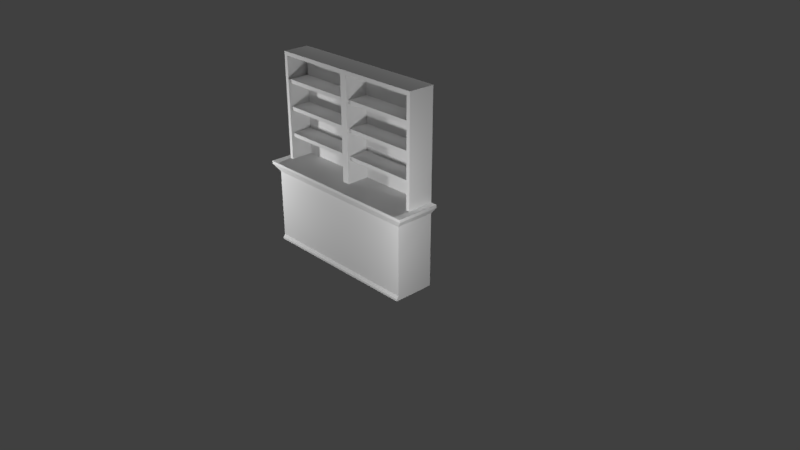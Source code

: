 # Source: shelf.blend  (saved by Blender 2.79.0; exported with 4.5.12 LTS)
import bpy
from mathutils import Matrix  # noqa: F401  (used for matrix-valued properties, if any)

bpy.ops.wm.read_factory_settings(use_empty=True)
scene = bpy.context.scene
scene.name = 'Scene'

# ---- collections
col_collection_1 = bpy.data.collections.new('Collection 1'); scene.collection.children.link(col_collection_1)

# ---- materials (node trees are filled in below, after node groups)
mat_material = bpy.data.materials.new('Material')
mat_material.alpha_threshold = 0.0
mat_material.use_transparent_shadow = False
mat_material.roughness = 0.5
mat_material.line_color = (0.0, 0.0, 0.0, 1.0)

# ---- material node trees

# ---- world
world_world = bpy.data.worlds.new('World'); scene.world = world_world
world_world.color = (0.05088, 0.05088, 0.05088)
world_world.use_sun_shadow = False
world_world.sun_shadow_jitter_overblur = 0.0
world_world.cycles.sampling_method = 'MANUAL'

# ---- cameras
cam_camera = bpy.data.cameras.new('Camera')
cam_camera.clip_end = 100.0
cam_camera.lens = 35.0
cam_camera.sensor_width = 32.0
cam_camera.sensor_height = 18.0
cam_camera.ortho_scale = 7.314
cam_camera.dof.focus_distance = 0.0
cam_camera.dof.aperture_fstop = 128.0

# ---- lights
light_lamp_003 = bpy.data.lights.new('Lamp.003', 'POINT')
light_lamp_003.transmission_factor = 0.0
light_lamp_003.cutoff_distance = 30.0
light_lamp_003.energy = 100.0
light_lamp_003.shadow_buffer_clip_start = 1.001
light_lamp_003.shadow_soft_size = 0.1
light_lamp_003.shadow_maximum_resolution = 0.006
light_lamp_003.use_absolute_resolution = True
light_lamp_002 = bpy.data.lights.new('Lamp.002', 'POINT')
light_lamp_002.transmission_factor = 0.0
light_lamp_002.cutoff_distance = 30.0
light_lamp_002.energy = 100.0
light_lamp_002.shadow_buffer_clip_start = 1.001
light_lamp_002.shadow_soft_size = 0.1
light_lamp_002.shadow_maximum_resolution = 0.006
light_lamp_002.use_absolute_resolution = True
light_lamp_001 = bpy.data.lights.new('Lamp.001', 'POINT')
light_lamp_001.transmission_factor = 0.0
light_lamp_001.cutoff_distance = 30.0
light_lamp_001.energy = 100.0
light_lamp_001.shadow_buffer_clip_start = 1.001
light_lamp_001.shadow_soft_size = 0.1
light_lamp_001.shadow_maximum_resolution = 0.006
light_lamp_001.use_absolute_resolution = True
light_lamp = bpy.data.lights.new('Lamp', 'POINT')
light_lamp.transmission_factor = 0.0
light_lamp.cutoff_distance = 30.0
light_lamp.energy = 100.0
light_lamp.shadow_buffer_clip_start = 1.001
light_lamp.shadow_soft_size = 0.1
light_lamp.shadow_maximum_resolution = 0.006
light_lamp.use_absolute_resolution = True

# ---- meshes
me_cube = bpy.data.meshes.new('Cube')
me_cube.from_pydata([(1.1, -0.543, 0.0), (0.0, -0.35, 2.5), (1.1, -2.384e-07, 0.0), (1.1, -0.543, 0.02529), (0.0, -5.96e-08, 2.5), (1.1, -2.384e-07, 0.02529), (1.1, -0.517, 0.06128), (1.1, -0.35, 2.5), (0.05, 0.0, 2.5), (1.1, -2.384e-07, 0.06128), (1.1, -0.517, 0.9623), (1.1, -2.384e-07, 2.5), (1.1, -2.384e-07, 0.9623), (1.185, -0.5789, 1.062), (1.185, -2.384e-07, 1.062), (1.185, -0.5789, 1.1), (0.05, -0.35, 1.1), (1.1, -2.384e-07, 1.1), (1.05, -0.35, 1.1), (0.05, 0.0, 1.1), (1.1, -0.35, 1.1), (0.0, -0.543, 0.0), (3.576e-07, -5.96e-08, 0.0), (0.0, -0.543, 0.02529), (3.576e-07, -5.96e-08, 0.02529), (0.0, -0.517, 0.06128), (3.576e-07, -5.96e-08, 0.06128), (0.0, -0.517, 0.9623), (0.0, -5.96e-08, 0.9623), (0.0, -0.5789, 1.062), (0.0, -5.96e-08, 1.062), (0.0, -0.5789, 1.1), (0.0, -5.96e-08, 1.1), (0.0, -0.35, 1.1), (1.185, 0.0, 1.1), (0.05, -0.05, 1.1), (1.05, -0.05, 1.1), (0.05, -0.35, 1.4), (0.0, -0.35, 1.4), (0.0, -5.96e-08, 1.4), (1.05, -0.35, 1.4), (0.05, 0.0, 1.4), (1.1, -2.384e-07, 1.4), (1.1, -0.35, 1.4), (0.05, -0.05, 1.4), (1.05, -0.05, 1.4), (0.0, -0.35, 1.45), (1.05, -0.35, 1.45), (1.1, -2.384e-07, 1.45), (1.1, -0.35, 1.45), (0.05, -0.35, 1.45), (0.0, -5.96e-08, 1.45), (0.05, 0.0, 1.45), (0.05, -0.05, 1.45), (1.05, -0.05, 1.45), (0.0, -0.35, 1.75), (1.05, -0.35, 1.75), (1.1, -2.384e-07, 1.75), (1.1, -0.35, 1.75), (0.05, -0.35, 1.75), (0.0, -5.96e-08, 1.75), (0.05, 0.0, 1.75), (0.05, -0.05, 1.75), (1.05, -0.05, 1.75), (0.0, -0.35, 1.8), (1.05, -0.35, 1.8), (1.1, -2.384e-07, 1.8), (1.1, -0.35, 1.8), (0.05, -0.35, 1.8), (0.0, -5.96e-08, 1.8), (0.05, 0.0, 1.8), (0.05, -0.05, 1.8), (1.05, -0.05, 1.8), (0.0, -0.35, 2.1), (1.05, -0.35, 2.1), (1.1, -2.384e-07, 2.1), (1.1, -0.35, 2.1), (0.05, -0.35, 2.1), (0.0, -5.96e-08, 2.1), (0.05, 0.0, 2.1), (0.05, -0.05, 2.1), (1.05, -0.05, 2.1), (0.0, -0.35, 2.15), (1.05, -0.35, 2.15), (1.1, -2.384e-07, 2.15), (1.1, -0.35, 2.15), (0.05, -0.35, 2.15), (0.0, -5.96e-08, 2.15), (0.05, 0.0, 2.15), (0.05, -0.05, 2.15), (1.05, -0.05, 2.15), (0.0, -0.35, 2.45), (1.05, -0.35, 2.45), (1.1, -2.384e-07, 2.45), (1.1, -0.35, 2.45), (0.05, -0.35, 2.45), (0.0, -5.96e-08, 2.45), (0.05, 0.0, 2.45), (0.05, -0.05, 2.45), (1.05, -0.05, 2.45), (0.05, -0.32, 2.15), (0.05, -0.32, 2.1), (0.05, -0.32, 1.8), (0.05, -0.32, 1.75), (0.05, -0.32, 1.45), (0.05, -0.32, 1.4), (0.05, -0.32, 1.1), (1.05, -0.32, 2.15), (1.05, -0.32, 2.1), (1.05, -0.32, 1.8), (1.05, -0.32, 1.75), (1.05, -0.32, 1.45), (1.05, -0.32, 1.4), (1.05, -0.32, 1.1)], [], [(24, 5, 9, 26), (22, 2, 5, 24), (2, 0, 3, 5), (5, 3, 6, 9), (28, 12, 14, 30), (26, 9, 12, 28), (9, 6, 10, 12), (14, 17, 19, 30), (12, 10, 13, 14), (11, 7, 1, 8), (34, 17, 14), (96, 97, 8, 4), (93, 94, 7, 11), (15, 31, 33, 16, 18), (97, 93, 11, 8), (13, 29, 31, 15), (18, 20, 15), (10, 27, 29, 13), (6, 25, 27, 10), (3, 23, 25, 6), (0, 21, 23, 3), (0, 2, 22, 21), (32, 30, 19), (14, 13, 15, 34), (17, 34, 15, 20), (16, 37, 105, 106), (44, 45, 36, 35), (77, 86, 100, 101), (35, 36, 113, 106), (19, 17, 42, 41), (17, 20, 43, 42), (20, 18, 40, 43), (32, 19, 41, 39), (16, 33, 38, 37), (62, 63, 54, 53), (41, 42, 48, 52), (42, 43, 49, 48), (43, 40, 47, 49), (39, 41, 52, 51), (37, 38, 46, 50), (103, 102, 109, 110), (52, 48, 57, 61), (48, 49, 58, 57), (49, 47, 56, 58), (51, 52, 61, 60), (50, 46, 55, 59), (80, 81, 72, 71), (61, 57, 66, 70), (57, 58, 67, 66), (60, 61, 70, 69), (70, 66, 75, 79), (66, 67, 76, 75), (67, 65, 74, 76), (69, 70, 79, 78), (68, 64, 73, 77), (98, 99, 90, 89), (16, 106, 113, 18), (89, 100, 95, 98), (79, 75, 84, 88), (75, 76, 85, 84), (76, 74, 83, 85), (78, 79, 88, 87), (77, 73, 82, 86), (88, 84, 93, 97), (84, 85, 94, 93), (85, 83, 92, 94), (87, 88, 97, 96), (86, 82, 91, 95), (98, 99, 92, 95), (8, 1, 4), (1, 95, 91), (7, 92, 95, 1), (94, 92, 7), (95, 100, 86), (102, 68, 77, 101), (101, 80, 71, 102), (59, 55, 64, 68), (68, 102, 103, 59), (50, 59, 103, 104), (37, 50, 104, 105), (53, 104, 103, 62), (35, 106, 105, 44), (113, 112, 40, 18), (111, 47, 40, 112), (111, 110, 56, 47), (110, 109, 65, 56), (58, 56, 65, 67), (89, 90, 107, 100), (74, 108, 107, 83), (101, 100, 107, 108), (101, 108, 81, 80), (65, 109, 108, 74), (110, 63, 62, 103), (72, 81, 108, 109), (72, 109, 102, 71), (54, 63, 110, 111), (54, 111, 104, 53), (111, 112, 105, 104), (45, 44, 105, 112), (36, 45, 112, 113)])
me_cube.materials.append(mat_material)
me_cube.use_remesh_preserve_volume = False
me_cube.use_remesh_preserve_attributes = False
me_cube.use_mirror_vertex_groups = False
me_cube.update()

# ---- objects
ob_lamp_003 = bpy.data.objects.new('Lamp.003', light_lamp_003)
ob_lamp_002 = bpy.data.objects.new('Lamp.002', light_lamp_002)
ob_lamp_001 = bpy.data.objects.new('Lamp.001', light_lamp_001)
ob_cube = bpy.data.objects.new('Cube', me_cube)
ob_lamp = bpy.data.objects.new('Lamp', light_lamp)
ob_camera = bpy.data.objects.new('Camera', cam_camera)

# ---- transforms, parenting, visibility, modifiers, constraints
ob_lamp_003.location = (1.217, 1.937, 2.731)
ob_lamp_003.rotation_euler = (0.5387, -0.3019, 1.88)
ob_lamp_003.lock_rotations_4d = False
ob_lamp_003.empty_display_type = 'ARROWS'
ob_lamp_003.color = (0.0, 0.0, 0.0, 0.0)
ob_lamp_003.lineart.crease_threshold = 0.0
ob_lamp_002.location = (-1.42, 1.909, 2.72)
ob_lamp_002.rotation_euler = (0.5387, -0.3019, 1.88)
ob_lamp_002.lock_rotations_4d = False
ob_lamp_002.empty_display_type = 'ARROWS'
ob_lamp_002.color = (0.0, 0.0, 0.0, 0.0)
ob_lamp_002.lineart.crease_threshold = 0.0
ob_lamp_001.location = (-2.002, -1.977, 1.196)
ob_lamp_001.rotation_euler = (0.5387, -0.3019, 1.88)
ob_lamp_001.lock_rotations_4d = False
ob_lamp_001.empty_display_type = 'ARROWS'
ob_lamp_001.color = (0.0, 0.0, 0.0, 0.0)
ob_lamp_001.lineart.crease_threshold = 0.0
ob_cube.location = (0.0, 0.0, 0.0)
ob_cube.lock_rotations_4d = False
ob_cube.empty_display_type = 'ARROWS'
ob_cube.lineart.crease_threshold = 0.0
_m = ob_cube.modifiers.new('Mirror', 'MIRROR')
_m.use_clip = True
ob_lamp.location = (2.362, -1.865, 1.24)
ob_lamp.rotation_euler = (0.5387, -0.3019, 1.88)
ob_lamp.lock_rotations_4d = False
ob_lamp.empty_display_type = 'ARROWS'
ob_lamp.color = (0.0, 0.0, 0.0, 0.0)
ob_lamp.lineart.crease_threshold = 0.0
ob_camera.location = (7.481, -6.508, 5.344)
ob_camera.rotation_euler = (1.109, 0.0, 0.8149)
ob_camera.lock_rotations_4d = False
ob_camera.empty_display_type = 'ARROWS'
ob_camera.color = (0.0, 0.0, 0.0, 0.0)
ob_camera.display_type = 'WIRE'
ob_camera.lineart.crease_threshold = 0.0

# ---- collection membership
col_collection_1.objects.link(ob_lamp_003)
col_collection_1.objects.link(ob_lamp_002)
col_collection_1.objects.link(ob_lamp_001)
col_collection_1.objects.link(ob_cube)
col_collection_1.objects.link(ob_lamp)
col_collection_1.objects.link(ob_camera)

# ---- scene / render settings (as saved in the file)
scene.camera = ob_camera
scene.frame_start = 1; scene.frame_end = 250; scene.frame_set(0)
scene.render.engine = 'BLENDER_EEVEE_NEXT'
scene.render.resolution_percentage = 50
scene.render.dither_intensity = 0.0
scene.cycles.use_denoising = False
scene.cycles.samples = 128
scene.cycles.sampling_pattern = 'TABULATED_SOBOL'
scene.cycles.use_adaptive_sampling = False
scene.cycles.use_light_tree = False
scene.cycles.blur_glossy = 0.0
scene.cycles.sample_clamp_indirect = 0.0
scene.view_settings.view_transform = 'Standard'
bpy.context.view_layer.update()
